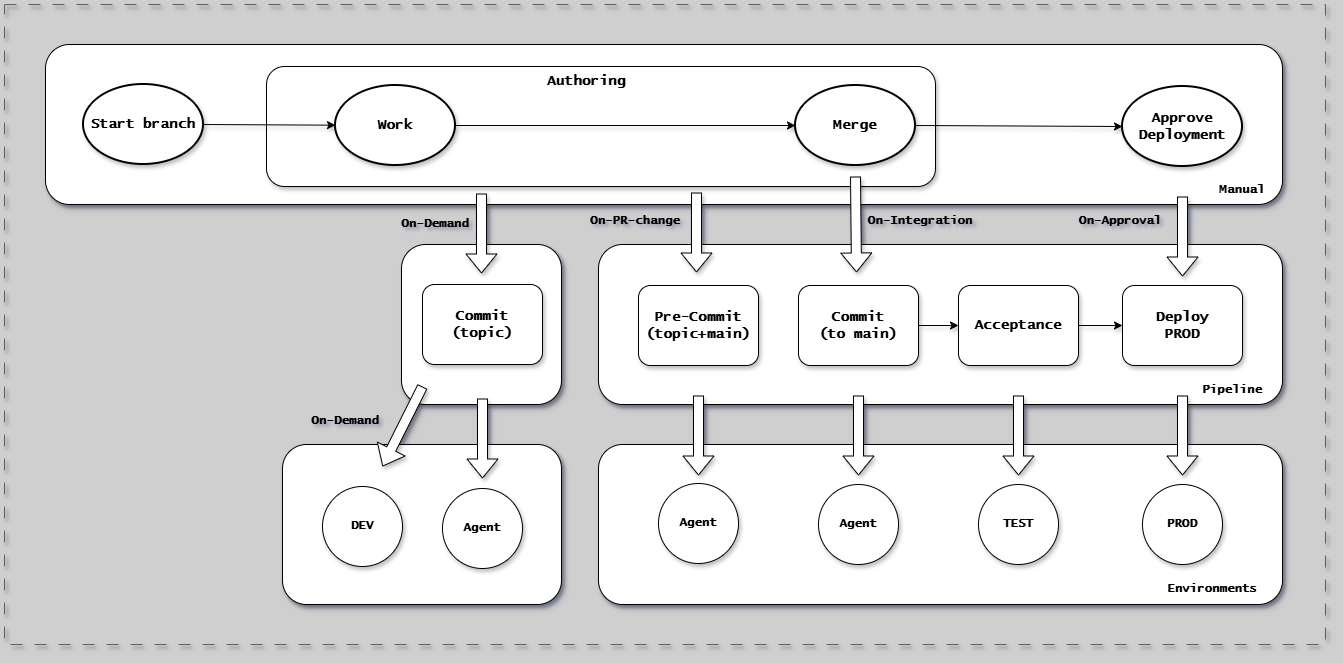

The diagram above was exported from draw.io. Its source (the exported page's mxGraphModel, read from the mxfile embedded in the PNG):
<mxGraphModel dx="2520" dy="-5438" grid="1" gridSize="10" guides="0" tooltips="1" connect="1" arrows="1" fold="1" page="1" pageScale="1" pageWidth="1654" pageHeight="1169" background="#CFCFCF" math="0" shadow="1">
  <root>
    <mxCell id="0" />
    <mxCell id="1" parent="0" />
    <mxCell id="gaVExdIX48aA-9TTyYsH-29" value="" style="rounded=1;whiteSpace=wrap;html=1;fontFamily=Lucida Console;fontStyle=1;shadow=1;" parent="1" vertex="1">
      <mxGeometry x="-1047" y="6358" width="684" height="160" as="geometry" />
    </mxCell>
    <mxCell id="gaVExdIX48aA-9TTyYsH-21" value="" style="rounded=1;whiteSpace=wrap;html=1;fontFamily=Lucida Console;fontStyle=1;shadow=1;" parent="1" vertex="1">
      <mxGeometry x="-1600" y="5958" width="1237" height="160" as="geometry" />
    </mxCell>
    <mxCell id="gaVExdIX48aA-9TTyYsH-20" value="" style="rounded=1;whiteSpace=wrap;html=1;fontFamily=Lucida Console;fontStyle=1;shadow=1;" parent="1" vertex="1">
      <mxGeometry x="-1047" y="6158" width="684" height="160" as="geometry" />
    </mxCell>
    <mxCell id="G46-tSZCfBZYrONh_9nJ-37" value="" style="group;strokeColor=#616161;dashed=1;dashPattern=12 12;fontFamily=Lucida Console;fontStyle=1;shadow=1;" parent="1" vertex="1" connectable="0">
      <mxGeometry x="-1641" y="5918" width="1321" height="640" as="geometry" />
    </mxCell>
    <mxCell id="MhbG-u4JNErvw10v7Ojb-1" value="Start branch" style="strokeWidth=2;html=1;shape=mxgraph.flowchart.start_1;whiteSpace=wrap;fontFamily=Lucida Console;fontStyle=1;fontSize=14;shadow=1;" parent="1" vertex="1">
      <mxGeometry x="-1562" y="5998" width="120" height="80" as="geometry" />
    </mxCell>
    <mxCell id="LKXPNDE7oSgwbnDmEAhS-78" value="" style="rounded=1;whiteSpace=wrap;html=1;fontFamily=Lucida Console;fontSize=14;fontStyle=1;shadow=1;" parent="1" vertex="1">
      <mxGeometry x="-1379" y="5980" width="669" height="120" as="geometry" />
    </mxCell>
    <mxCell id="D8eO61BPL178t3w2MRby-3" value="" style="endArrow=classic;html=1;rounded=0;exitX=1;exitY=0.5;exitDx=0;exitDy=0;exitPerimeter=0;fontFamily=Lucida Console;fontStyle=1;shadow=1;" parent="1" source="MhbG-u4JNErvw10v7Ojb-1" target="gaVExdIX48aA-9TTyYsH-3" edge="1">
      <mxGeometry width="50" height="50" relative="1" as="geometry">
        <mxPoint x="-1383" y="6305" as="sourcePoint" />
        <mxPoint x="-1383" y="6235" as="targetPoint" />
      </mxGeometry>
    </mxCell>
    <mxCell id="gaVExdIX48aA-9TTyYsH-3" value="Work" style="strokeWidth=2;html=1;shape=mxgraph.flowchart.start_1;whiteSpace=wrap;fontFamily=Lucida Console;fontStyle=1;fontSize=14;shadow=1;" parent="1" vertex="1">
      <mxGeometry x="-1310" y="5999" width="120" height="80" as="geometry" />
    </mxCell>
    <mxCell id="gaVExdIX48aA-9TTyYsH-5" value="" style="shape=flexArrow;endArrow=classic;html=1;rounded=0;fillColor=default;fontFamily=Lucida Console;fontStyle=1;shadow=1;" parent="1" edge="1">
      <mxGeometry width="50" height="50" relative="1" as="geometry">
        <mxPoint x="-949" y="6106" as="sourcePoint" />
        <mxPoint x="-949" y="6186" as="targetPoint" />
      </mxGeometry>
    </mxCell>
    <mxCell id="gaVExdIX48aA-9TTyYsH-8" value="Merge" style="strokeWidth=2;html=1;shape=mxgraph.flowchart.start_1;whiteSpace=wrap;fontFamily=Lucida Console;fontStyle=1;fontSize=14;shadow=1;" parent="1" vertex="1">
      <mxGeometry x="-850" y="5999" width="120" height="80" as="geometry" />
    </mxCell>
    <mxCell id="gaVExdIX48aA-9TTyYsH-11" value="" style="shape=flexArrow;endArrow=classic;html=1;rounded=0;fillColor=default;fontFamily=Lucida Console;fontStyle=1;shadow=1;" parent="1" edge="1">
      <mxGeometry width="50" height="50" relative="1" as="geometry">
        <mxPoint x="-790" y="6090" as="sourcePoint" />
        <mxPoint x="-789" y="6186" as="targetPoint" />
      </mxGeometry>
    </mxCell>
    <mxCell id="gaVExdIX48aA-9TTyYsH-15" value="" style="endArrow=classic;html=1;rounded=0;fontFamily=Lucida Console;fontStyle=1;shadow=1;" parent="1" source="gaVExdIX48aA-9TTyYsH-23" target="gaVExdIX48aA-9TTyYsH-24" edge="1">
      <mxGeometry width="50" height="50" relative="1" as="geometry">
        <mxPoint x="-727" y="6238" as="sourcePoint" />
        <mxPoint x="-687" y="6238" as="targetPoint" />
      </mxGeometry>
    </mxCell>
    <mxCell id="gaVExdIX48aA-9TTyYsH-16" value="" style="endArrow=classic;html=1;rounded=0;fontFamily=Lucida Console;fontStyle=1;shadow=1;" parent="1" source="gaVExdIX48aA-9TTyYsH-24" target="gaVExdIX48aA-9TTyYsH-26" edge="1">
      <mxGeometry width="50" height="50" relative="1" as="geometry">
        <mxPoint x="-567" y="6238" as="sourcePoint" />
        <mxPoint x="-527" y="6239" as="targetPoint" />
      </mxGeometry>
    </mxCell>
    <mxCell id="gaVExdIX48aA-9TTyYsH-22" value="&lt;span&gt;Pre-Commit&lt;/span&gt;&lt;div&gt;&lt;span&gt;(topic+main)&lt;/span&gt;&lt;/div&gt;" style="rounded=1;whiteSpace=wrap;html=1;fontFamily=Lucida Console;fontSize=14;fontStyle=1;shadow=1;" parent="1" vertex="1">
      <mxGeometry x="-1007" y="6199" width="120" height="80" as="geometry" />
    </mxCell>
    <mxCell id="gaVExdIX48aA-9TTyYsH-23" value="&lt;span&gt;Commit&lt;/span&gt;&lt;div&gt;&lt;span&gt;(to main)&lt;/span&gt;&lt;/div&gt;" style="rounded=1;whiteSpace=wrap;html=1;fontFamily=Lucida Console;fontSize=14;fontStyle=1;shadow=1;" parent="1" vertex="1">
      <mxGeometry x="-847" y="6199" width="120" height="80" as="geometry" />
    </mxCell>
    <mxCell id="gaVExdIX48aA-9TTyYsH-24" value="&lt;span&gt;Acceptance&lt;/span&gt;" style="rounded=1;whiteSpace=wrap;html=1;fontFamily=Lucida Console;fontSize=14;fontStyle=1;shadow=1;" parent="1" vertex="1">
      <mxGeometry x="-687" y="6199" width="120" height="80" as="geometry" />
    </mxCell>
    <mxCell id="gaVExdIX48aA-9TTyYsH-26" value="&lt;span&gt;Deploy&lt;br&gt;PROD&lt;/span&gt;" style="rounded=1;whiteSpace=wrap;html=1;fontFamily=Lucida Console;fontSize=14;fontStyle=1;shadow=1;" parent="1" vertex="1">
      <mxGeometry x="-523" y="6199" width="120" height="80" as="geometry" />
    </mxCell>
    <mxCell id="gaVExdIX48aA-9TTyYsH-28" value="Agent" style="ellipse;whiteSpace=wrap;html=1;aspect=fixed;fontFamily=Lucida Console;fontStyle=1;shadow=1;" parent="1" vertex="1">
      <mxGeometry x="-987" y="6397" width="80" height="80" as="geometry" />
    </mxCell>
    <mxCell id="gaVExdIX48aA-9TTyYsH-30" value="Agent" style="ellipse;whiteSpace=wrap;html=1;aspect=fixed;fontFamily=Lucida Console;fontStyle=1;shadow=1;" parent="1" vertex="1">
      <mxGeometry x="-827" y="6398" width="80" height="80" as="geometry" />
    </mxCell>
    <mxCell id="gaVExdIX48aA-9TTyYsH-31" value="TEST" style="ellipse;whiteSpace=wrap;html=1;aspect=fixed;fontFamily=Lucida Console;fontStyle=1;shadow=1;" parent="1" vertex="1">
      <mxGeometry x="-667" y="6398" width="80" height="80" as="geometry" />
    </mxCell>
    <mxCell id="gaVExdIX48aA-9TTyYsH-33" value="PROD" style="ellipse;whiteSpace=wrap;html=1;aspect=fixed;fontFamily=Lucida Console;fontStyle=1;shadow=1;" parent="1" vertex="1">
      <mxGeometry x="-503" y="6398" width="80" height="80" as="geometry" />
    </mxCell>
    <mxCell id="gaVExdIX48aA-9TTyYsH-34" value="" style="shape=flexArrow;endArrow=classic;html=1;rounded=0;fillColor=default;fontFamily=Lucida Console;fontStyle=1;shadow=1;" parent="1" edge="1">
      <mxGeometry width="50" height="50" relative="1" as="geometry">
        <mxPoint x="-947" y="6309" as="sourcePoint" />
        <mxPoint x="-947" y="6389" as="targetPoint" />
      </mxGeometry>
    </mxCell>
    <mxCell id="gaVExdIX48aA-9TTyYsH-35" value="" style="shape=flexArrow;endArrow=classic;html=1;rounded=0;fillColor=default;fontFamily=Lucida Console;fontStyle=1;shadow=1;" parent="1" edge="1">
      <mxGeometry width="50" height="50" relative="1" as="geometry">
        <mxPoint x="-787" y="6309" as="sourcePoint" />
        <mxPoint x="-787" y="6389" as="targetPoint" />
      </mxGeometry>
    </mxCell>
    <mxCell id="gaVExdIX48aA-9TTyYsH-36" value="" style="shape=flexArrow;endArrow=classic;html=1;rounded=0;fillColor=default;fontFamily=Lucida Console;fontStyle=1;shadow=1;" parent="1" edge="1">
      <mxGeometry width="50" height="50" relative="1" as="geometry">
        <mxPoint x="-627" y="6309" as="sourcePoint" />
        <mxPoint x="-627" y="6389" as="targetPoint" />
      </mxGeometry>
    </mxCell>
    <mxCell id="gaVExdIX48aA-9TTyYsH-38" value="" style="shape=flexArrow;endArrow=classic;html=1;rounded=0;fillColor=default;fontFamily=Lucida Console;fontStyle=1;shadow=1;" parent="1" edge="1">
      <mxGeometry width="50" height="50" relative="1" as="geometry">
        <mxPoint x="-463" y="6309" as="sourcePoint" />
        <mxPoint x="-463" y="6389" as="targetPoint" />
      </mxGeometry>
    </mxCell>
    <mxCell id="gaVExdIX48aA-9TTyYsH-39" value="&lt;span&gt;&lt;font&gt;Manual&lt;/font&gt;&lt;/span&gt;" style="text;html=1;align=center;verticalAlign=middle;whiteSpace=wrap;rounded=0;fontFamily=Lucida Console;fontStyle=1;shadow=1;" parent="1" vertex="1">
      <mxGeometry x="-433" y="6089" width="60" height="30" as="geometry" />
    </mxCell>
    <mxCell id="gaVExdIX48aA-9TTyYsH-40" value="&lt;span&gt;&lt;font&gt;Pipeline&lt;/font&gt;&lt;/span&gt;" style="text;html=1;align=center;verticalAlign=middle;whiteSpace=wrap;rounded=0;fontFamily=Lucida Console;fontStyle=1;shadow=1;" parent="1" vertex="1">
      <mxGeometry x="-443" y="6289" width="60" height="30" as="geometry" />
    </mxCell>
    <mxCell id="gaVExdIX48aA-9TTyYsH-41" value="&lt;span&gt;&lt;font&gt;Environments&lt;/font&gt;&lt;/span&gt;" style="text;html=1;align=center;verticalAlign=middle;whiteSpace=wrap;rounded=0;fontFamily=Lucida Console;fontStyle=1;shadow=1;" parent="1" vertex="1">
      <mxGeometry x="-463" y="6488" width="60" height="30" as="geometry" />
    </mxCell>
    <mxCell id="gaVExdIX48aA-9TTyYsH-42" value="" style="rounded=1;whiteSpace=wrap;html=1;fontFamily=Lucida Console;fontStyle=1;shadow=1;" parent="1" vertex="1">
      <mxGeometry x="-1244" y="6158" width="160" height="160" as="geometry" />
    </mxCell>
    <mxCell id="gaVExdIX48aA-9TTyYsH-43" value="" style="rounded=1;whiteSpace=wrap;html=1;fontFamily=Lucida Console;fontStyle=1;shadow=1;" parent="1" vertex="1">
      <mxGeometry x="-1363" y="6358" width="279" height="160" as="geometry" />
    </mxCell>
    <mxCell id="gaVExdIX48aA-9TTyYsH-44" value="" style="shape=flexArrow;endArrow=classic;html=1;rounded=0;fillColor=default;fontFamily=Lucida Console;fontStyle=1;shadow=1;" parent="1" edge="1">
      <mxGeometry width="50" height="50" relative="1" as="geometry">
        <mxPoint x="-1164" y="6107" as="sourcePoint" />
        <mxPoint x="-1164" y="6187" as="targetPoint" />
      </mxGeometry>
    </mxCell>
    <mxCell id="gaVExdIX48aA-9TTyYsH-45" value="&lt;span&gt;Commit&lt;br&gt;(topic)&lt;/span&gt;" style="rounded=1;whiteSpace=wrap;html=1;fontFamily=Lucida Console;fontSize=14;fontStyle=1;shadow=1;" parent="1" vertex="1">
      <mxGeometry x="-1223" y="6198" width="120" height="80" as="geometry" />
    </mxCell>
    <mxCell id="gaVExdIX48aA-9TTyYsH-46" value="Agent" style="ellipse;whiteSpace=wrap;html=1;aspect=fixed;fontFamily=Lucida Console;fontStyle=1;shadow=1;" parent="1" vertex="1">
      <mxGeometry x="-1203" y="6402" width="80" height="80" as="geometry" />
    </mxCell>
    <mxCell id="gaVExdIX48aA-9TTyYsH-47" value="" style="shape=flexArrow;endArrow=classic;html=1;rounded=0;fillColor=default;fontFamily=Lucida Console;fontStyle=1;shadow=1;" parent="1" edge="1">
      <mxGeometry width="50" height="50" relative="1" as="geometry">
        <mxPoint x="-1163" y="6312" as="sourcePoint" />
        <mxPoint x="-1163" y="6392" as="targetPoint" />
      </mxGeometry>
    </mxCell>
    <mxCell id="gaVExdIX48aA-9TTyYsH-48" value="DEV" style="ellipse;whiteSpace=wrap;html=1;aspect=fixed;fontFamily=Lucida Console;fontStyle=1;shadow=1;" parent="1" vertex="1">
      <mxGeometry x="-1323" y="6400" width="80" height="80" as="geometry" />
    </mxCell>
    <mxCell id="gaVExdIX48aA-9TTyYsH-49" value="" style="shape=flexArrow;endArrow=classic;html=1;rounded=0;fillColor=default;fontFamily=Lucida Console;fontStyle=1;shadow=1;" parent="1" edge="1">
      <mxGeometry width="50" height="50" relative="1" as="geometry">
        <mxPoint x="-1223" y="6300" as="sourcePoint" />
        <mxPoint x="-1263" y="6380" as="targetPoint" />
      </mxGeometry>
    </mxCell>
    <mxCell id="PwLsZGhs4SH57EZLQRZF-1" value="Approve&lt;br&gt;Deployment" style="strokeWidth=2;html=1;shape=mxgraph.flowchart.start_1;whiteSpace=wrap;fontFamily=Lucida Console;fontStyle=1;fontSize=14;shadow=1;" parent="1" vertex="1">
      <mxGeometry x="-523" y="6000" width="120" height="80" as="geometry" />
    </mxCell>
    <mxCell id="PwLsZGhs4SH57EZLQRZF-2" value="" style="endArrow=classic;html=1;rounded=0;fontFamily=Lucida Console;exitX=1;exitY=0.5;exitDx=0;exitDy=0;exitPerimeter=0;entryX=0;entryY=0.5;entryDx=0;entryDy=0;entryPerimeter=0;fontStyle=1;shadow=1;" parent="1" source="gaVExdIX48aA-9TTyYsH-8" target="PwLsZGhs4SH57EZLQRZF-1" edge="1">
      <mxGeometry width="50" height="50" relative="1" as="geometry">
        <mxPoint x="-673" y="6040" as="sourcePoint" />
        <mxPoint x="-580" y="6041" as="targetPoint" />
      </mxGeometry>
    </mxCell>
    <mxCell id="PwLsZGhs4SH57EZLQRZF-3" value="" style="shape=flexArrow;endArrow=classic;html=1;rounded=0;fillColor=default;fontFamily=Lucida Console;fontStyle=1;shadow=1;" parent="1" edge="1">
      <mxGeometry width="50" height="50" relative="1" as="geometry">
        <mxPoint x="-463" y="6110" as="sourcePoint" />
        <mxPoint x="-463" y="6190" as="targetPoint" />
      </mxGeometry>
    </mxCell>
    <mxCell id="Zkq21iu0q0a7j5ItNwiM-2" value="&lt;span style=&quot;forced-color-adjust: none; color: rgb(0, 0, 0); font-size: 14px; font-style: normal; font-variant-ligatures: normal; font-variant-caps: normal; letter-spacing: normal; orphans: 2; text-align: center; text-indent: 0px; text-transform: none; widows: 2; word-spacing: 0px; -webkit-text-stroke-width: 0px; white-space: normal; background-color: rgb(251, 251, 251); text-decoration-thickness: initial; text-decoration-style: initial; text-decoration-color: initial;&quot;&gt;Authoring&lt;/span&gt;" style="text;whiteSpace=wrap;html=1;fontFamily=Lucida Console;fontStyle=1;shadow=1;" parent="1" vertex="1">
      <mxGeometry x="-1100" y="5980" width="90" height="30" as="geometry" />
    </mxCell>
    <mxCell id="Zkq21iu0q0a7j5ItNwiM-3" value="" style="endArrow=classic;html=1;rounded=0;exitX=1;exitY=0.5;exitDx=0;exitDy=0;exitPerimeter=0;fontFamily=Lucida Console;fontStyle=1;shadow=1;" parent="1" source="gaVExdIX48aA-9TTyYsH-3" target="gaVExdIX48aA-9TTyYsH-8" edge="1">
      <mxGeometry width="50" height="50" relative="1" as="geometry">
        <mxPoint x="-1432" y="6048" as="sourcePoint" />
        <mxPoint x="-1300" y="6049" as="targetPoint" />
      </mxGeometry>
    </mxCell>
    <mxCell id="Zkq21iu0q0a7j5ItNwiM-4" value="&lt;span&gt;&lt;font&gt;On-Demand&lt;/font&gt;&lt;/span&gt;" style="text;html=1;align=center;verticalAlign=middle;whiteSpace=wrap;rounded=0;fontFamily=Lucida Console;fontStyle=1;shadow=1;" parent="1" vertex="1">
      <mxGeometry x="-1250" y="6123" width="80" height="30" as="geometry" />
    </mxCell>
    <mxCell id="Zkq21iu0q0a7j5ItNwiM-5" value="&lt;span&gt;&lt;font&gt;On-Demand&lt;/font&gt;&lt;/span&gt;" style="text;html=1;align=center;verticalAlign=middle;whiteSpace=wrap;rounded=0;fontFamily=Lucida Console;fontStyle=1;shadow=1;" parent="1" vertex="1">
      <mxGeometry x="-1340" y="6320" width="80" height="30" as="geometry" />
    </mxCell>
    <mxCell id="Zkq21iu0q0a7j5ItNwiM-6" value="&lt;span&gt;&lt;font&gt;On-PR-change&lt;/font&gt;&lt;/span&gt;" style="text;html=1;align=center;verticalAlign=middle;whiteSpace=wrap;rounded=0;fontFamily=Lucida Console;fontStyle=1;shadow=1;" parent="1" vertex="1">
      <mxGeometry x="-1060" y="6120" width="100" height="30" as="geometry" />
    </mxCell>
    <mxCell id="Zkq21iu0q0a7j5ItNwiM-7" value="&lt;span&gt;&lt;font&gt;On-Integration&lt;/font&gt;&lt;/span&gt;" style="text;html=1;align=center;verticalAlign=middle;whiteSpace=wrap;rounded=0;fontFamily=Lucida Console;fontStyle=1;shadow=1;" parent="1" vertex="1">
      <mxGeometry x="-780" y="6120" width="110" height="30" as="geometry" />
    </mxCell>
    <mxCell id="Zkq21iu0q0a7j5ItNwiM-8" value="&lt;b&gt;&lt;font&gt;On-Approval&lt;/font&gt;&lt;/b&gt;" style="text;html=1;align=center;verticalAlign=middle;whiteSpace=wrap;rounded=0;fontFamily=Lucida Console;shadow=1;" parent="1" vertex="1">
      <mxGeometry x="-580" y="6120" width="110" height="30" as="geometry" />
    </mxCell>
  </root>
</mxGraphModel>